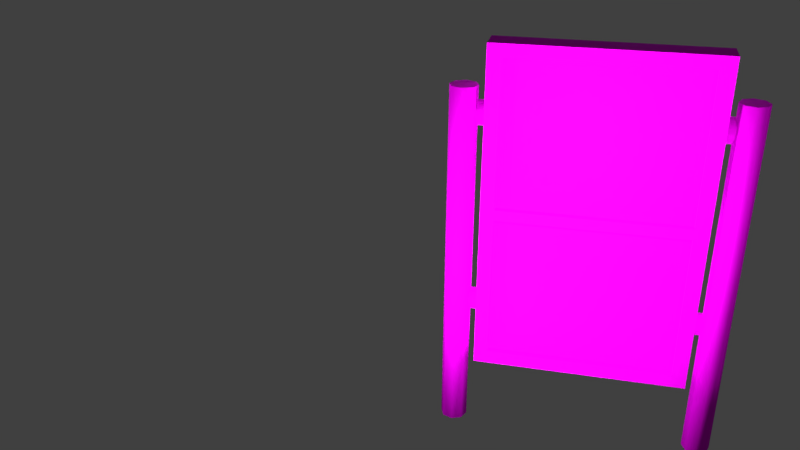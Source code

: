 # Source: obstacle_right.blend  (saved by Blender 2.91.10; exported with 4.5.12 LTS)
import bpy
from mathutils import Matrix  # noqa: F401  (used for matrix-valued properties, if any)

bpy.ops.wm.read_factory_settings(use_empty=True)
scene = bpy.context.scene
scene.name = 'Scene'

# ---- collections
col_collection_1 = bpy.data.collections.new('Collection 1'); scene.collection.children.link(col_collection_1)

# ---- images (referenced by path relative to the original .blend; pixels are not part of the script)
import os
ASSET_DIR = os.environ.get("B2B_ASSET_DIR", "")  # directory of the original .blend (textures are referenced by path, not embedded)
HERE = os.path.dirname(os.path.abspath(__file__))  # packed textures are extracted next to this script under _unpacked/

def load_image(name, relpath, width, height, colorspace="sRGB"):
    """Load a texture the original file referenced (path relative to the .blend, or extracted next to this script)."""
    p = next((c for c in (os.path.join(HERE, relpath), os.path.join(ASSET_DIR, relpath)) if relpath and os.path.exists(c)), "")
    if p:
        img = bpy.data.images.load(p, check_existing=True)
        img.name = name
    else:  # same state as the original file: an image datablock whose file is absent (Cycles renders it pink)
        img = bpy.data.images.new(name, width, height)
        img.source = "FILE"
        img.filepath = "//" + (relpath or name)
    img.colorspace_settings.name = colorspace
    return img
img_rightobstacle_bakedframe = load_image('rightObstacle_BakedFrame', 'rightObstacle_BakedFrame.png', 1024, 1024, 'sRGB')
img_rightobstacle_bakedsupport = load_image('rightObstacle_BakedSupport', 'rightObstacle_BakedSupport.png', 1024, 1024, 'sRGB')

# ---- materials (node trees are filled in below, after node groups)
mat_bakedframematerial = bpy.data.materials.new('BakedFrameMaterial')
mat_bakedsupportmaterial = bpy.data.materials.new('BakedSupportMaterial')

# ---- material node trees
mat_bakedframematerial.use_nodes = True; mat_bakedframematerial.node_tree.nodes.clear()
_N = mat_bakedframematerial.node_tree.nodes; _L = mat_bakedframematerial.node_tree.links
n0 = _N.new('ShaderNodeBsdfPrincipled'); n0.name = 'Principled BSDF'; n0.location = (10, 300)
n0.distribution = 'GGX'
n0.subsurface_method = 'BURLEY'
n0.inputs[2].default_value = 0.9
n0.inputs[3].default_value = 1.45
n0.inputs[13].default_value = 0.05
n0.inputs[27].default_value = (0.0, 0.0, 0.0, 1.0)
n0.inputs[28].default_value = 1.0
n1 = _N.new('ShaderNodeOutputMaterial'); n1.name = 'Material Output'; n1.location = (300, 300)
n2 = _N.new('ShaderNodeUVMap'); n2.name = 'UV Map'; n2.location = (-699, 61)
n2.uv_map = 'BakeMapping'
n3 = _N.new('ShaderNodeMapping'); n3.name = 'Mapping'; n3.location = (-480, 193)
n4 = _N.new('ShaderNodeTexImage'); n4.name = 'Image Texture'; n4.location = (-280, 249)
n4.image = img_rightobstacle_bakedframe
_L.new(n0.outputs[0], n1.inputs[0])
_L.new(n2.outputs[0], n3.inputs[0])
_L.new(n4.outputs[0], n0.inputs[0])
_L.new(n3.outputs[0], n4.inputs[0])
n1.is_active_output = True
mat_bakedsupportmaterial.use_nodes = True; mat_bakedsupportmaterial.node_tree.nodes.clear()
_N = mat_bakedsupportmaterial.node_tree.nodes; _L = mat_bakedsupportmaterial.node_tree.links
n0 = _N.new('ShaderNodeBsdfPrincipled'); n0.name = 'Principled BSDF'; n0.location = (10, 300)
n0.distribution = 'GGX'
n0.subsurface_method = 'BURLEY'
n0.inputs[2].default_value = 0.9
n0.inputs[3].default_value = 1.45
n0.inputs[13].default_value = 0.05
n0.inputs[27].default_value = (0.0, 0.0, 0.0, 1.0)
n0.inputs[28].default_value = 1.0
n1 = _N.new('ShaderNodeOutputMaterial'); n1.name = 'Material Output'; n1.location = (300, 300)
n2 = _N.new('ShaderNodeTexImage'); n2.name = 'Image Texture'; n2.location = (-277, 252)
n2.image = img_rightobstacle_bakedsupport
n3 = _N.new('ShaderNodeUVMap'); n3.name = 'UV Map'; n3.location = (-744, 111)
n3.uv_map = 'BakeMapping'
n4 = _N.new('ShaderNodeMapping'); n4.name = 'Mapping'; n4.location = (-482, 214)
n4.vector_type = 'TEXTURE'
_L.new(n0.outputs[0], n1.inputs[0])
_L.new(n2.outputs[0], n0.inputs[0])
_L.new(n4.outputs[0], n2.inputs[0])
_L.new(n3.outputs[0], n4.inputs[0])
n1.is_active_output = True

# ---- world
world_world = bpy.data.worlds.new('World'); scene.world = world_world
world_world.color = (0.05088, 0.05088, 0.05088)
world_world.use_sun_shadow = False
world_world.sun_shadow_jitter_overblur = 0.0
world_world.cycles.sampling_method = 'MANUAL'

# ---- cameras
cam_camera = bpy.data.cameras.new('Camera')
cam_camera.clip_end = 100.0
cam_camera.lens = 35.0
cam_camera.sensor_width = 32.0
cam_camera.sensor_height = 18.0
cam_camera.ortho_scale = 7.314
cam_camera.dof.focus_distance = 0.0
cam_camera.dof.aperture_fstop = 128.0

# ---- lights
light_lamp_004 = bpy.data.lights.new('Lamp.004', 'POINT')
light_lamp_004.transmission_factor = 0.0
light_lamp_004.cutoff_distance = 30.0
light_lamp_004.energy = 100.0
light_lamp_004.shadow_buffer_clip_start = 1.001
light_lamp_004.shadow_soft_size = 0.1
light_lamp_004.shadow_maximum_resolution = 0.006
light_lamp_004.use_absolute_resolution = True
light_lamp_003 = bpy.data.lights.new('Lamp.003', 'POINT')
light_lamp_003.transmission_factor = 0.0
light_lamp_003.cutoff_distance = 30.0
light_lamp_003.use_shadow = False
light_lamp_003.energy = 100.0
light_lamp_003.shadow_buffer_clip_start = 1.001
light_lamp_003.shadow_soft_size = 0.1
light_lamp_003.shadow_maximum_resolution = 0.006
light_lamp_003.use_absolute_resolution = True
light_lamp_002 = bpy.data.lights.new('Lamp.002', 'POINT')
light_lamp_002.transmission_factor = 0.0
light_lamp_002.cutoff_distance = 30.0
light_lamp_002.use_shadow = False
light_lamp_002.energy = 100.0
light_lamp_002.shadow_buffer_clip_start = 1.001
light_lamp_002.shadow_soft_size = 0.1
light_lamp_002.shadow_maximum_resolution = 0.006
light_lamp_002.use_absolute_resolution = True
light_lamp_005 = bpy.data.lights.new('Lamp.005', 'SPOT')
light_lamp_005.transmission_factor = 0.0
light_lamp_005.cutoff_distance = 30.0
light_lamp_005.energy = 200.0
light_lamp_005.shadow_buffer_clip_start = 1.001
light_lamp_005.shadow_soft_size = 0.1
light_lamp_005.shadow_maximum_resolution = 0.006
light_lamp_005.use_absolute_resolution = True
light_lamp_005.spot_size = 1.047
light_lamp_001 = bpy.data.lights.new('Lamp.001', 'SPOT')
light_lamp_001.transmission_factor = 0.0
light_lamp_001.cutoff_distance = 30.0
light_lamp_001.energy = 200.0
light_lamp_001.shadow_buffer_clip_start = 1.001
light_lamp_001.shadow_soft_size = 0.1
light_lamp_001.shadow_maximum_resolution = 0.006
light_lamp_001.use_absolute_resolution = True
light_lamp_001.spot_size = 1.047
light_lamp = bpy.data.lights.new('Lamp', 'POINT')
light_lamp.transmission_factor = 0.0
light_lamp.cutoff_distance = 30.0
light_lamp.energy = 100.0
light_lamp.shadow_buffer_clip_start = 1.001
light_lamp.shadow_soft_size = 0.1
light_lamp.shadow_maximum_resolution = 0.006
light_lamp.use_absolute_resolution = True
light_area = bpy.data.lights.new('Area', 'AREA')
light_area.transmission_factor = 0.0
light_area.energy = 47.12
light_area.shadow_soft_size = 1.0
light_area.shadow_maximum_resolution = 0.006
light_area.use_absolute_resolution = True
light_area.size = 1.0
light_area.size_y = 1.0

# ---- meshes
me_cube = bpy.data.meshes.new('Cube')
me_cube.from_pydata([(-1.0, -1.0, -1.419), (-1.0, -1.0, 0.53), (-1.0, 1.0, -1.419), (-1.0, 1.0, 0.53), (1.315, -1.0, -1.419), (1.315, -1.0, 0.53), (1.315, 1.0, -1.419), (1.315, 1.0, 0.53), (-0.8482, 1.0, -1.419), (-0.8482, 1.0, 0.53), (-0.8482, -1.0, -1.419), (-0.8482, -1.0, 0.53), (1.16, 1.0, 0.53), (1.16, -1.0, -1.419), (1.16, 1.0, -1.419), (1.16, -1.0, 0.53), (-1.0, -1.0, 0.4553), (-1.0, 1.0, 0.4553), (1.315, 1.0, 0.4553), (1.315, -1.0, 0.4553), (-0.8482, -1.0, 0.4553), (-0.8482, 1.0, 0.4553), (1.16, -1.0, 0.4553), (1.16, 1.0, 0.4553), (-1.0, 1.0, -1.337), (1.315, 1.0, -1.337), (1.315, -1.0, -1.337), (-0.8482, -1.0, -1.337), (-0.8482, 1.0, -1.337), (1.16, -1.0, -1.337), (1.16, 1.0, -1.337), (-1.0, -1.0, -1.337), (-1.0, -1.554, 0.4553), (-1.0, -1.554, 0.53), (1.315, -1.554, -1.337), (1.315, -1.554, -1.419), (1.16, -1.554, -1.419), (-0.8482, -1.554, 0.53), (-1.0, -1.554, -1.419), (-0.8482, -1.554, -1.419), (1.16, -1.554, 0.53), (-0.8482, -1.554, -1.337), (1.315, -1.554, 0.53), (1.16, -1.554, -1.337), (-1.0, -1.554, -1.337), (1.315, -1.554, 0.4553), (-0.8482, -1.554, 0.4553), (1.16, -1.554, 0.4553), (-1.0, -1.0, -0.4728), (-1.0, -1.0, -0.4091), (-1.0, 1.0, -0.4091), (-1.0, 1.0, -0.4728), (1.315, 1.0, -0.4091), (1.315, 1.0, -0.4728), (1.315, -1.0, -0.4091), (1.315, -1.0, -0.4728), (-0.8482, -1.0, -0.4091), (-0.8482, -1.0, -0.4728), (-0.8482, 1.0, -0.4091), (-0.8482, 1.0, -0.4728), (1.16, -1.0, -0.4091), (1.16, -1.0, -0.4728), (1.16, 1.0, -0.4091), (1.16, 1.0, -0.4728), (-1.0, -1.554, -0.4728), (-1.0, -1.554, -0.4091), (1.315, -1.554, -0.4091), (1.315, -1.554, -0.4728), (-0.8482, -1.554, -0.4091), (-0.8482, -1.554, -0.4728), (1.16, -1.554, -0.4091), (1.16, -1.554, -0.4728), (0.4904, -1.0, 0.4553), (-0.1789, -1.0, 0.4553), (-0.8482, -1.0, 0.1672), (-0.8482, -1.0, -0.1209), (1.16, -1.0, 0.1672), (1.16, -1.0, -0.1209), (0.4904, -1.0, -0.4091), (-0.1789, -1.0, -0.4091)], [], [(16, 1, 3, 17), (23, 12, 7, 18), (18, 7, 5, 19), (19, 5, 42, 45), (14, 6, 4, 13), (9, 3, 1, 11), (12, 9, 11, 15), (2, 8, 10, 0), (1, 16, 32, 33), (17, 3, 9, 21), (5, 15, 40, 42), (7, 12, 15, 5), (8, 14, 13, 10), (21, 9, 12, 23), (58, 21, 23, 62), (15, 11, 37, 40), (50, 17, 21, 58), (0, 10, 39, 38), (52, 18, 19, 54), (62, 23, 18, 52), (49, 16, 17, 50), (0, 31, 24, 2), (14, 30, 25, 6), (6, 25, 26, 4), (31, 0, 38, 44), (10, 13, 36, 39), (2, 24, 28, 8), (48, 31, 44, 64), (8, 28, 30, 14), (46, 37, 33, 32), (47, 40, 37, 46), (45, 42, 40, 47), (66, 45, 47, 70), (68, 46, 32, 65), (39, 41, 44, 38), (36, 43, 41, 39), (35, 34, 43, 36), (4, 26, 34, 35), (54, 19, 45, 66), (20, 73, 72, 22, 47, 46), (13, 4, 35, 36), (56, 75, 74, 20, 46, 68), (11, 1, 33, 37), (29, 27, 41, 43), (61, 29, 43, 71), (22, 76, 77, 60, 70, 47), (60, 61, 71, 70), (27, 57, 69, 41), (57, 69, 68, 56), (26, 55, 67, 34), (55, 54, 66, 67), (41, 69, 64, 44), (69, 68, 65, 64), (34, 67, 71, 43), (67, 66, 70, 71), (16, 49, 65, 32), (49, 48, 64, 65), (31, 48, 51, 24), (48, 49, 50, 51), (30, 63, 53, 25), (63, 62, 52, 53), (25, 53, 55, 26), (53, 52, 54, 55), (29, 61, 57, 27), (24, 51, 59, 28), (51, 50, 58, 59), (28, 59, 63, 30), (59, 58, 62, 63), (71, 70, 68, 69), (57, 61, 71, 69), (60, 78, 79, 56, 68, 70), (73, 20, 74, 75, 56, 79, 78, 60, 77, 76, 22, 72)])
_uv = me_cube.uv_layers.new(name='TextureMapping')
_uv.uv.foreach_set('vector', [-4.334, 1.601, -4.445, 1.601, -4.445, -0.3937, -4.334, -0.3937, 1.443, -0.2386, 1.333, -0.2386, 1.333, -0.3937, 1.443, -0.3937, -1.445, 2.153, -1.556, 2.153, -1.556, 0.1585, -1.445, 0.1585, -1.445, 0.1585, -1.556, 0.1585, -1.556, -0.3937, -1.445, -0.3937, 2.189, -2.94, 2.42, -2.94, 2.42, -0.946, 2.189, -0.946, -4.22, -0.3937, -4.445, -0.3937, -4.445, -2.388, -4.22, -2.388, -1.243, -0.3937, -4.22, -0.3937, -4.22, -2.388, -1.243, -2.388, -1.013, -2.94, -0.7877, -2.94, -0.7877, -0.946, -1.013, -0.946, -4.445, 1.601, -4.334, 1.601, -4.334, 2.153, -4.445, 2.153, 1.443, 1.915, 1.333, 1.915, 1.333, 1.764, 1.443, 1.764, -1.013, -2.388, -1.243, -2.388, -1.243, -2.94, -1.013, -2.94, -1.013, -0.3937, -1.243, -0.3937, -1.243, -2.388, -1.013, -2.388, -0.7877, -2.94, 2.189, -2.94, 2.189, -0.946, -0.7877, -0.946, 1.443, 1.764, 1.333, 1.764, 1.333, -0.2386, 1.443, -0.2386, 2.725, 1.764, 1.443, 1.764, 1.443, -0.2386, 2.725, -0.2386, -1.243, -2.388, -4.22, -2.388, -4.22, -2.94, -1.243, -2.94, 2.725, 1.915, 1.443, 1.915, 1.443, 1.764, 2.725, 1.764, -1.013, -0.946, -0.7877, -0.946, -0.7877, -0.3937, -1.013, -0.3937, -0.1641, 2.153, -1.445, 2.153, -1.445, 0.1585, -0.1641, 0.1585, 2.725, -0.2386, 1.443, -0.2386, 1.443, -0.3937, 2.725, -0.3937, -3.053, 1.601, -4.334, 1.601, -4.334, -0.3937, -3.053, -0.3937, -1.556, 1.601, -1.677, 1.601, -1.677, -0.3937, -1.556, -0.3937, 4.221, -0.2386, 4.1, -0.2386, 4.1, -0.3937, 4.221, -0.3937, 1.333, 2.153, 1.212, 2.153, 1.212, 0.1585, 1.333, 0.1585, -1.677, 1.601, -1.556, 1.601, -1.556, 2.153, -1.677, 2.153, -0.7877, -0.946, 2.189, -0.946, 2.189, -0.3937, -0.7877, -0.3937, 4.221, 1.915, 4.1, 1.915, 4.1, 1.764, 4.221, 1.764, -2.958, 1.601, -1.677, 1.601, -1.677, 2.153, -2.958, 2.153, 4.221, 1.764, 4.1, 1.764, 4.1, -0.2386, 4.221, -0.2386, 2.53, -2.789, 2.42, -2.789, 2.42, -2.94, 2.53, -2.94, 2.53, -0.7867, 2.42, -0.7867, 2.42, -2.789, 2.53, -2.789, 2.53, -0.6316, 2.42, -0.6316, 2.42, -0.7867, 2.53, -0.7867, 3.812, -0.6316, 2.53, -0.6316, 2.53, -0.7867, 3.812, -0.7867, 3.812, -2.789, 2.53, -2.789, 2.53, -2.94, 3.812, -2.94, 5.308, -2.789, 5.187, -2.789, 5.187, -2.94, 5.308, -2.94, 5.308, -0.7867, 5.187, -0.7867, 5.187, -2.789, 5.308, -2.789, 5.308, -0.6316, 5.187, -0.6316, 5.187, -0.7867, 5.308, -0.7867, 1.333, 0.1585, 1.212, 0.1585, 1.212, -0.3937, 1.333, -0.3937, -0.1641, 0.1585, -1.445, 0.1585, -1.445, -0.3937, -0.1641, -0.3937, 2.975, 1.915, 2.975, 2.582, 2.975, 3.25, 2.975, 3.917, 2.154, 3.917, 2.154, 1.915, 2.189, -0.946, 2.42, -0.946, 2.42, -0.3937, 2.189, -0.3937, 2.975, 2.777, 2.975, 2.49, 2.975, 2.202, 2.975, 1.915, 3.795, 1.915, 3.795, 2.777, -4.22, -2.388, -4.445, -2.388, -4.445, -2.94, -4.22, -2.94, 2.154, 1.915, 2.154, 3.917, 1.333, 3.917, 1.333, 1.915, -3.624, 3.078, -3.624, 3.94, -4.445, 3.94, -4.445, 3.078, -3.624, 2.153, -3.624, 2.44, -3.624, 2.728, -3.624, 3.015, -4.445, 3.015, -4.445, 2.153, -3.624, 3.015, -3.624, 3.078, -4.445, 3.078, -4.445, 3.015, 2.975, 3.702, 2.975, 2.84, 3.795, 2.84, 3.795, 3.702, 2.975, 2.84, 3.795, 2.84, 3.795, 2.777, 2.975, 2.777, 1.212, 0.1585, -0.06966, 0.1585, -0.06966, -0.3937, 1.212, -0.3937, -0.06966, 0.1585, -0.1641, 0.1585, -0.1641, -0.3937, -0.06966, -0.3937, 5.187, -2.789, 3.906, -2.789, 3.906, -2.94, 5.187, -2.94, 3.906, -2.789, 3.812, -2.789, 3.812, -2.94, 3.906, -2.94, 5.187, -0.6316, 3.906, -0.6316, 3.906, -0.7867, 5.187, -0.7867, 3.906, -0.6316, 3.812, -0.6316, 3.812, -0.7867, 3.906, -0.7867, -4.334, 1.601, -3.053, 1.601, -3.053, 2.153, -4.334, 2.153, -3.053, 1.601, -2.958, 1.601, -2.958, 2.153, -3.053, 2.153, -1.677, 1.601, -2.958, 1.601, -2.958, -0.3937, -1.677, -0.3937, -2.958, 1.601, -3.053, 1.601, -3.053, -0.3937, -2.958, -0.3937, 4.1, -0.2386, 2.819, -0.2386, 2.819, -0.3937, 4.1, -0.3937, 2.819, -0.2386, 2.725, -0.2386, 2.725, -0.3937, 2.819, -0.3937, 1.212, 2.153, -0.06966, 2.153, -0.06966, 0.1585, 1.212, 0.1585, -0.06966, 2.153, -0.1641, 2.153, -0.1641, 0.1585, -0.06966, 0.1585, 0.9999, 7.06e-05, 0.9999, 0.9986, 7.06e-05, 0.9986, 7.071e-05, 7.06e-05, 4.1, 1.915, 2.819, 1.915, 2.819, 1.764, 4.1, 1.764, 2.819, 1.915, 2.725, 1.915, 2.725, 1.764, 2.819, 1.764, 4.1, 1.764, 2.819, 1.764, 2.819, -0.2386, 4.1, -0.2386, 2.819, 1.764, 2.725, 1.764, 2.725, -0.2386, 2.819, -0.2386, 3.906, -0.7867, 3.812, -0.7867, 3.812, -2.789, 3.906, -2.789, 4.221, 1.609, 4.221, -0.3937, 5.042, -0.3937, 5.042, 1.609, 5.042, 1.609, 5.042, 2.276, 5.042, 2.943, 5.042, 3.611, 4.221, 3.611, 4.221, 1.609, 0.3334, 0.0001412, 0.0001412, 0.0001412, 0.0001412, 0.333, 0.0001412, 0.6658, 0.0001412, 0.9986, 0.3334, 0.9986, 0.6666, 0.9986, 0.9999, 0.9986, 0.9999, 0.6658, 0.9999, 0.333, 0.9999, 0.0001413, 0.6666, 0.0001413])
_uv = me_cube.uv_layers.new(name='BakeMapping')
_uv.uv.foreach_set('vector', [0.02758, 0.4616, 0.01659, 0.4616, 0.01659, 0.2637, 0.02758, 0.2637, 0.601, 0.2791, 0.59, 0.2791, 0.59, 0.2637, 0.601, 0.2637, 0.3143, 0.5164, 0.3033, 0.5164, 0.3033, 0.3185, 0.3143, 0.3185, 0.3143, 0.3185, 0.3033, 0.3185, 0.3033, 0.2637, 0.3143, 0.2637, 0.675, 0.01091, 0.6979, 0.01091, 0.6979, 0.2088, 0.675, 0.2088, 0.03892, 0.2637, 0.01659, 0.2637, 0.01659, 0.06572, 0.03892, 0.06572, 0.3343, 0.2637, 0.03892, 0.2637, 0.03892, 0.06572, 0.3343, 0.06572, 0.3572, 0.01091, 0.3796, 0.01091, 0.3796, 0.2088, 0.3572, 0.2088, 0.01659, 0.4616, 0.02758, 0.4616, 0.02758, 0.5164, 0.01659, 0.5164, 0.601, 0.4928, 0.59, 0.4928, 0.59, 0.4778, 0.601, 0.4778, 0.3572, 0.06572, 0.3343, 0.06572, 0.3343, 0.01091, 0.3572, 0.01091, 0.3572, 0.2637, 0.3343, 0.2637, 0.3343, 0.06572, 0.3572, 0.06572, 0.3796, 0.01091, 0.675, 0.01091, 0.675, 0.2088, 0.3796, 0.2088, 0.601, 0.4778, 0.59, 0.4778, 0.59, 0.2791, 0.601, 0.2791, 0.7281, 0.4778, 0.601, 0.4778, 0.601, 0.2791, 0.7281, 0.2791, 0.3343, 0.06572, 0.03892, 0.06572, 0.03892, 0.01091, 0.3343, 0.01091, 0.7281, 0.4928, 0.601, 0.4928, 0.601, 0.4778, 0.7281, 0.4778, 0.3572, 0.2088, 0.3796, 0.2088, 0.3796, 0.2637, 0.3572, 0.2637, 0.4414, 0.5164, 0.3143, 0.5164, 0.3143, 0.3185, 0.4414, 0.3185, 0.7281, 0.2791, 0.601, 0.2791, 0.601, 0.2637, 0.7281, 0.2637, 0.1548, 0.4616, 0.02758, 0.4616, 0.02758, 0.2637, 0.1548, 0.2637, 0.3033, 0.4616, 0.2913, 0.4616, 0.2913, 0.2637, 0.3033, 0.2637, 0.8767, 0.2791, 0.8647, 0.2791, 0.8647, 0.2637, 0.8767, 0.2637, 0.59, 0.5164, 0.578, 0.5164, 0.578, 0.3185, 0.59, 0.3185, 0.2913, 0.4616, 0.3033, 0.4616, 0.3033, 0.5164, 0.2913, 0.5164, 0.3796, 0.2088, 0.675, 0.2088, 0.675, 0.2637, 0.3796, 0.2637, 0.8767, 0.4928, 0.8647, 0.4928, 0.8647, 0.4778, 0.8767, 0.4778, 0.1641, 0.4616, 0.2913, 0.4616, 0.2913, 0.5164, 0.1641, 0.5164, 0.8767, 0.4778, 0.8647, 0.4778, 0.8647, 0.2791, 0.8767, 0.2791, 0.7088, 0.02593, 0.6979, 0.02593, 0.6979, 0.01091, 0.7088, 0.01091, 0.7088, 0.2246, 0.6979, 0.2246, 0.6979, 0.02593, 0.7088, 0.02593, 0.7088, 0.24, 0.6979, 0.24, 0.6979, 0.2246, 0.7088, 0.2246, 0.836, 0.24, 0.7088, 0.24, 0.7088, 0.2246, 0.836, 0.2246, 0.836, 0.02593, 0.7088, 0.02593, 0.7088, 0.01091, 0.836, 0.01091, 0.9845, 0.02593, 0.9726, 0.02593, 0.9726, 0.01091, 0.9845, 0.01091, 0.9845, 0.2246, 0.9726, 0.2246, 0.9726, 0.02593, 0.9845, 0.02593, 0.9845, 0.24, 0.9726, 0.24, 0.9726, 0.2246, 0.9845, 0.2246, 0.59, 0.3185, 0.578, 0.3185, 0.578, 0.2637, 0.59, 0.2637, 0.4414, 0.3185, 0.3143, 0.3185, 0.3143, 0.2637, 0.4414, 0.2637, 0.8789, 0.6776, 0.8789, 0.7439, 0.8789, 0.8101, 0.8789, 0.8764, 0.7974, 0.8764, 0.7974, 0.6776, 0.675, 0.2088, 0.6979, 0.2088, 0.6979, 0.2637, 0.675, 0.2637, 0.8789, 0.7632, 0.8789, 0.7347, 0.8789, 0.7062, 0.8789, 0.6776, 0.9604, 0.6776, 0.9604, 0.7632, 0.03892, 0.06572, 0.01659, 0.06572, 0.01659, 0.01091, 0.03892, 0.01091, 0.6856, 0.5133, 0.8572, 0.5133, 0.8572, 0.6077, 0.6856, 0.6077, 0.102, 0.5263, 0.1759, 0.5263, 0.1759, 0.6207, 0.102, 0.6207, 0.02275, 0.5263, 0.04737, 0.5263, 0.07199, 0.5263, 0.09661, 0.5263, 0.09661, 0.6207, 0.02275, 0.6207, 0.09661, 0.5263, 0.102, 0.5263, 0.102, 0.6207, 0.09661, 0.6207, 0.8789, 0.855, 0.8789, 0.7695, 0.9604, 0.7695, 0.9604, 0.855, 0.8789, 0.7695, 0.9604, 0.7695, 0.9604, 0.7632, 0.8789, 0.7632, 0.578, 0.3185, 0.4508, 0.3185, 0.4508, 0.2637, 0.578, 0.2637, 0.4508, 0.3185, 0.4414, 0.3185, 0.4414, 0.2637, 0.4508, 0.2637, 0.9726, 0.02593, 0.8454, 0.02593, 0.8454, 0.01091, 0.9726, 0.01091, 0.8454, 0.02593, 0.836, 0.02593, 0.836, 0.01091, 0.8454, 0.01091, 0.9726, 0.24, 0.8454, 0.24, 0.8454, 0.2246, 0.9726, 0.2246, 0.8454, 0.24, 0.836, 0.24, 0.836, 0.2246, 0.8454, 0.2246, 0.02758, 0.4616, 0.1548, 0.4616, 0.1548, 0.5164, 0.02758, 0.5164, 0.1548, 0.4616, 0.1641, 0.4616, 0.1641, 0.5164, 0.1548, 0.5164, 0.2913, 0.4616, 0.1641, 0.4616, 0.1641, 0.2637, 0.2913, 0.2637, 0.1641, 0.4616, 0.1548, 0.4616, 0.1548, 0.2637, 0.1641, 0.2637, 0.8647, 0.2791, 0.7375, 0.2791, 0.7375, 0.2637, 0.8647, 0.2637, 0.7375, 0.2791, 0.7281, 0.2791, 0.7281, 0.2637, 0.7375, 0.2637, 0.578, 0.5164, 0.4508, 0.5164, 0.4508, 0.3185, 0.578, 0.3185, 0.4508, 0.5164, 0.4414, 0.5164, 0.4414, 0.3185, 0.4508, 0.3185, 0.4005, 0.976, 0.4005, 0.629, 0.763, 0.629, 0.763, 0.976, 0.8647, 0.4928, 0.7375, 0.4928, 0.7375, 0.4778, 0.8647, 0.4778, 0.7375, 0.4928, 0.7281, 0.4928, 0.7281, 0.4778, 0.7375, 0.4778, 0.8647, 0.4778, 0.7375, 0.4778, 0.7375, 0.2791, 0.8647, 0.2791, 0.7375, 0.4778, 0.7281, 0.4778, 0.7281, 0.2791, 0.7375, 0.2791, 0.8454, 0.2246, 0.836, 0.2246, 0.836, 0.02593, 0.8454, 0.02593, 0.8767, 0.4624, 0.8767, 0.2637, 0.9582, 0.2637, 0.9582, 0.4624, 0.9582, 0.4624, 0.9582, 0.5286, 0.9582, 0.5948, 0.9582, 0.6611, 0.8767, 0.6611, 0.8767, 0.4624, 0.2534, 0.9723, 0.3672, 0.9723, 0.3672, 0.8587, 0.3672, 0.745, 0.3672, 0.6314, 0.2534, 0.6314, 0.1397, 0.6314, 0.02592, 0.6314, 0.02592, 0.745, 0.02592, 0.8587, 0.02592, 0.9723, 0.1397, 0.9723])
_uv.active_render = True
me_cube.materials.append(mat_bakedframematerial)
me_cube.use_remesh_preserve_volume = False
me_cube.use_remesh_preserve_attributes = False
me_cube.use_mirror_vertex_groups = False
me_cube.update()
me_cylinder_001 = bpy.data.meshes.new('Cylinder.001')
me_cylinder_001.from_pydata([(0.2833, 0.1219, -0.4918), (0.2833, 0.1219, 2.755), (0.3695, 0.08621, -0.4918), (0.3695, 0.08621, 2.755), (0.4052, -5.329e-09, -0.4918), (0.4052, -5.329e-09, 2.755), (0.3695, -0.08621, -0.4918), (0.3695, -0.08621, 2.755), (0.2833, -0.1219, -0.4918), (0.2833, -0.1219, 2.755), (0.1971, -0.08621, -0.4918), (0.1971, -0.08621, 2.755), (0.1614, 1.454e-09, -0.4918), (0.1614, 1.454e-09, 2.755), (0.1971, 0.08621, -0.4918), (0.1971, 0.08621, 2.755), (-1.95, 0.1219, -0.4918), (-1.95, 0.1219, 2.755), (-1.864, 0.08621, -0.4918), (-1.864, 0.08621, 2.755), (-1.828, -5.329e-09, -0.4918), (-1.828, -5.329e-09, 2.755), (-1.864, -0.08621, -0.4918), (-1.864, -0.08621, 2.755), (-1.95, -0.1219, -0.4918), (-1.95, -0.1219, 2.755), (-2.037, -0.08621, -0.4918), (-2.037, -0.08621, 2.755), (-2.072, 1.454e-09, -0.4918), (-2.072, 1.454e-09, 2.755), (-2.037, 0.08621, -0.4918), (-2.037, 0.08621, 2.755), (0.07119, 0.1015, 0.7681), (0.2163, 0.1015, 0.7681), (0.07119, 0.08024, 0.6887), (0.2163, 0.08024, 0.6887), (0.07119, 0.02894, 0.6558), (0.2163, 0.02894, 0.6558), (0.07119, -0.02235, 0.6887), (0.2163, -0.02235, 0.6887), (0.07119, -0.0436, 0.7681), (0.2163, -0.0436, 0.7681), (0.07119, -0.02235, 0.8475), (0.2163, -0.02235, 0.8475), (0.07119, 0.02894, 0.8803), (0.2163, 0.02894, 0.8803), (0.07119, 0.08024, 0.8475), (0.2163, 0.08024, 0.8475), (-1.881, 0.1015, 0.7681), (-1.735, 0.1015, 0.7681), (-1.881, 0.08024, 0.6887), (-1.735, 0.08024, 0.6887), (-1.881, 0.02894, 0.6558), (-1.735, 0.02894, 0.6558), (-1.881, -0.02235, 0.6887), (-1.735, -0.02235, 0.6887), (-1.881, -0.0436, 0.7681), (-1.735, -0.0436, 0.7681), (-1.881, -0.02235, 0.8475), (-1.735, -0.02235, 0.8475), (-1.881, 0.02894, 0.8803), (-1.735, 0.02894, 0.8803), (-1.881, 0.08024, 0.8475), (-1.735, 0.08024, 0.8475), (0.07119, 0.1015, 2.516), (0.2163, 0.1015, 2.516), (0.07119, 0.08024, 2.436), (0.2163, 0.08024, 2.436), (0.07119, 0.02894, 2.403), (0.2163, 0.02894, 2.403), (0.07119, -0.02235, 2.436), (0.2163, -0.02235, 2.436), (0.07119, -0.0436, 2.516), (0.2163, -0.0436, 2.516), (0.07119, -0.02235, 2.595), (0.2163, -0.02235, 2.595), (0.07119, 0.02894, 2.628), (0.2163, 0.02894, 2.628), (0.07119, 0.08024, 2.595), (0.2163, 0.08024, 2.595), (-1.881, 0.1015, 2.516), (-1.735, 0.1015, 2.516), (-1.881, 0.08024, 2.436), (-1.735, 0.08024, 2.436), (-1.881, 0.02894, 2.403), (-1.735, 0.02894, 2.403), (-1.881, -0.02235, 2.436), (-1.735, -0.02235, 2.436), (-1.881, -0.0436, 2.516), (-1.735, -0.0436, 2.516), (-1.881, -0.02235, 2.595), (-1.735, -0.02235, 2.595), (-1.881, 0.02894, 2.628), (-1.735, 0.02894, 2.628), (-1.881, 0.08024, 2.595), (-1.735, 0.08024, 2.595)], [], [(0, 1, 3, 2), (2, 3, 5, 4), (4, 5, 7, 6), (6, 7, 9, 8), (8, 9, 11, 10), (10, 11, 13, 12), (3, 1, 15, 13, 11, 9, 7, 5), (12, 13, 15, 14), (14, 15, 1, 0), (0, 2, 4, 6, 8, 10, 12, 14), (16, 17, 19, 18), (18, 19, 21, 20), (20, 21, 23, 22), (22, 23, 25, 24), (24, 25, 27, 26), (26, 27, 29, 28), (19, 17, 31, 29, 27, 25, 23, 21), (28, 29, 31, 30), (30, 31, 17, 16), (16, 18, 20, 22, 24, 26, 28, 30), (32, 33, 35, 34), (34, 35, 37, 36), (36, 37, 39, 38), (38, 39, 41, 40), (40, 41, 43, 42), (42, 43, 45, 44), (44, 45, 47, 46), (46, 47, 33, 32), (48, 49, 51, 50), (50, 51, 53, 52), (52, 53, 55, 54), (54, 55, 57, 56), (56, 57, 59, 58), (58, 59, 61, 60), (60, 61, 63, 62), (62, 63, 49, 48), (64, 65, 67, 66), (66, 67, 69, 68), (68, 69, 71, 70), (70, 71, 73, 72), (72, 73, 75, 74), (74, 75, 77, 76), (76, 77, 79, 78), (78, 79, 65, 64), (80, 81, 83, 82), (82, 83, 85, 84), (84, 85, 87, 86), (86, 87, 89, 88), (88, 89, 91, 90), (90, 91, 93, 92), (92, 93, 95, 94), (94, 95, 81, 80)])
me_cylinder_001.polygons.foreach_set('use_smooth', [1, 1, 1, 1, 1, 1, 0, 1, 1, 0, 1, 1, 1, 1, 1, 1, 0, 1, 1, 0, 1, 1, 1, 1, 1, 1, 1, 1, 1, 1, 1, 1, 1, 1, 1, 1, 1, 1, 1, 1, 1, 1, 1, 1, 1, 1, 1, 1, 1, 1, 1, 1])
_uv = me_cylinder_001.uv_layers.new(name='TextureMapping')
_uv.uv.foreach_set('vector', [-0.1028, 1.026, -0.1028, -0.02348, -0.03949, -0.02348, -0.03949, 1.026, -0.03949, 1.026, -0.03949, -0.02348, 0.02386, -0.02348, 0.02386, 1.026, 0.02386, 1.026, 0.02386, -0.02348, 0.08722, -0.02348, 0.08722, 1.026, 0.08722, 1.026, 0.08722, -0.02348, 0.1506, -0.02348, 0.1506, 1.026, 0.1506, 1.026, 0.1506, -0.02348, 0.2139, -0.02348, 0.2139, 1.026, 0.2139, 1.026, 0.2139, -0.02348, 0.2773, -0.02348, 0.2773, 1.026, 0.5679, 0.3116, 0.5679, 0.369, 0.5272, 0.4097, 0.4698, 0.4097, 0.4291, 0.369, 0.4291, 0.3116, 0.4698, 0.2709, 0.5272, 0.2709, 0.2773, 1.026, 0.2773, -0.02348, 0.3406, -0.02348, 0.3406, 1.026, 0.3406, 1.026, 0.3406, -0.02348, 0.404, -0.02348, 0.404, 1.026, 0.5679, 0.6475, 0.5272, 0.6881, 0.4698, 0.6881, 0.4291, 0.6475, 0.4291, 0.59, 0.4698, 0.5494, 0.5272, 0.5494, 0.5679, 0.59, 0.6009, 1.028, 0.6009, -0.02223, 0.6643, -0.02223, 0.6643, 1.028, 0.6643, 1.028, 0.6643, -0.02223, 0.7276, -0.02223, 0.7276, 1.028, 0.7276, 1.028, 0.7276, -0.02223, 0.791, -0.02223, 0.791, 1.028, 0.791, 1.028, 0.791, -0.02223, 0.8544, -0.02223, 0.8544, 1.028, 0.8544, 1.028, 0.8544, -0.02223, 0.9177, -0.02223, 0.9177, 1.028, 0.9177, 1.028, 0.9177, -0.02223, 0.9811, -0.02223, 0.9811, 1.028, 0.4291, 0.5083, 0.4291, 0.4508, 0.4698, 0.4102, 0.5272, 0.4102, 0.5679, 0.4508, 0.5679, 0.5083, 0.5272, 0.5489, 0.4698, 0.5489, 0.9811, 1.028, 0.9811, -0.02223, 1.044, -0.02223, 1.044, 1.028, 1.044, 1.028, 1.044, -0.02223, 1.108, -0.02223, 1.108, 1.028, 0.4698, 0.8273, 0.4291, 0.7867, 0.4291, 0.7292, 0.4698, 0.6886, 0.5272, 0.6886, 0.5679, 0.7292, 0.5679, 0.7867, 0.5272, 0.8273, 0.3905, 1.0, 0.3905, 1.21, 0.3333, 1.21, 0.3333, 1.0, 0.3333, 1.0, 0.3333, 1.21, 0.2525, 1.21, 0.2525, 1.0, 0.2525, 1.0, 0.2525, 1.21, 0.1953, 1.21, 0.1953, 1.0, 1.0, 1.613, 1.0, 1.822, 0.9191, 1.822, 0.9191, 1.613, 0.9191, 1.613, 0.9191, 1.822, 0.8619, 1.822, 0.8619, 1.613, 0.5523, 1.79, 0.5523, 2.0, 0.4714, 2.0, 0.4714, 1.79, 0.8619, 1.403, 0.8619, 1.194, 0.9191, 1.194, 0.9191, 1.403, 0.9191, 1.403, 0.9191, 1.194, 1.0, 1.194, 1.0, 1.403, 0.3333, 1.597, 0.3333, 1.806, 0.2761, 1.806, 0.2761, 1.597, 0.2761, 1.597, 0.2761, 1.806, 0.1953, 1.806, 0.1953, 1.597, 0.5858, 1.822, 0.5858, 1.613, 0.643, 1.613, 0.643, 1.822, 0.643, 1.822, 0.643, 1.613, 0.7239, 1.613, 0.7239, 1.822, 0.0, 1.806, 1.26e-08, 1.597, 0.05719, 1.597, 0.05719, 1.806, 0.05719, 1.806, 0.05719, 1.597, 0.1381, 1.597, 0.1381, 1.806, 0.7239, 1.822, 0.7239, 1.613, 0.781, 1.613, 0.781, 1.822, 0.781, 1.822, 0.781, 1.613, 0.8619, 1.613, 0.8619, 1.822, 0.8619, 1.403, 0.8619, 1.613, 0.8047, 1.613, 0.8047, 1.403, 0.8047, 1.403, 0.8047, 1.613, 0.7239, 1.613, 0.7239, 1.403, 0.0, 1.21, 0.0, 1.0, 0.05719, 1.0, 0.05719, 1.21, 0.05719, 1.21, 0.05719, 1.0, 0.1381, 1.0, 0.1381, 1.21, 0.1381, 1.21, 0.1381, 1.0, 0.1953, 1.0, 0.1953, 1.21, 0.8619, 1.194, 0.8619, 1.403, 0.781, 1.403, 0.781, 1.194, 0.781, 1.194, 0.781, 1.403, 0.7239, 1.403, 0.7239, 1.194, 0.3905, 2.0, 0.3905, 1.79, 0.4714, 1.79, 0.4714, 2.0, 0.7239, 1.194, 0.7239, 1.403, 0.6667, 1.403, 0.6667, 1.194, 0.6667, 1.194, 0.6667, 1.403, 0.5858, 1.403, 0.5858, 1.194, 0.8619, 1.613, 0.8619, 1.403, 0.9191, 1.403, 0.9191, 1.613, 0.9191, 1.613, 0.9191, 1.403, 1.0, 1.403, 1.0, 1.613, 0.7239, 1.403, 0.7239, 1.613, 0.6667, 1.613, 0.6667, 1.403, 0.6667, 1.403, 0.6667, 1.613, 0.5858, 1.613, 0.5858, 1.403, 0.3905, 1.79, 0.3905, 1.581, 0.4477, 1.581, 0.4477, 1.79, 0.4477, 1.79, 0.4477, 1.581, 0.5286, 1.581, 0.5286, 1.79])
_uv = me_cylinder_001.uv_layers.new(name='BakeMapping')
_uv.uv.foreach_set('vector', [0.01823, 0.9923, 0.01823, 0.1533, 0.0667, 0.1533, 0.0667, 0.9923, 0.0667, 0.9923, 0.0667, 0.1533, 0.1152, 0.1533, 0.1152, 0.9923, 0.1152, 0.9923, 0.1152, 0.1533, 0.1636, 0.1533, 0.1636, 0.9923, 0.1636, 0.9923, 0.1636, 0.1533, 0.2121, 0.1533, 0.2121, 0.9923, 0.2121, 0.9923, 0.2121, 0.1533, 0.2606, 0.1533, 0.2606, 0.9923, 0.2606, 0.9923, 0.2606, 0.1533, 0.309, 0.1533, 0.309, 0.9923, 0.5627, 0.1875, 0.5627, 0.2392, 0.5261, 0.2758, 0.4744, 0.2758, 0.4378, 0.2392, 0.4378, 0.1875, 0.4744, 0.1509, 0.5261, 0.1509, 0.309, 0.9923, 0.309, 0.1533, 0.3575, 0.1533, 0.3575, 0.9923, 0.3575, 0.9923, 0.3575, 0.1533, 0.4059, 0.1533, 0.4059, 0.9923, 0.569, 0.815, 0.5324, 0.8516, 0.4807, 0.8516, 0.4442, 0.815, 0.4442, 0.7633, 0.4807, 0.7267, 0.5324, 0.7267, 0.569, 0.7633, 0.5936, 0.9914, 0.5936, 0.1516, 0.6434, 0.1516, 0.6434, 0.9914, 0.6434, 0.9914, 0.6434, 0.1516, 0.6932, 0.1516, 0.6932, 0.9914, 0.6932, 0.9914, 0.6932, 0.1516, 0.743, 0.1516, 0.743, 0.9914, 0.743, 0.9914, 0.743, 0.1516, 0.7928, 0.1516, 0.7928, 0.9914, 0.7928, 0.9914, 0.7928, 0.1516, 0.8427, 0.1516, 0.8427, 0.9914, 0.8427, 0.9914, 0.8427, 0.1516, 0.8925, 0.1516, 0.8925, 0.9914, 0.4378, 0.3645, 0.4378, 0.3128, 0.4744, 0.2762, 0.5261, 0.2762, 0.5627, 0.3128, 0.5627, 0.3645, 0.5261, 0.4011, 0.4744, 0.4011, 0.8925, 0.9914, 0.8925, 0.1516, 0.9423, 0.1516, 0.9423, 0.9914, 0.9423, 0.9914, 0.9423, 0.1516, 0.9921, 0.1516, 0.9921, 0.9914, 0.4807, 0.9769, 0.4442, 0.9403, 0.4442, 0.8886, 0.4807, 0.852, 0.5324, 0.852, 0.569, 0.8886, 0.569, 0.9403, 0.5324, 0.9769, 0.8257, 0.02006, 0.8257, 0.1257, 0.7955, 0.1257, 0.7955, 0.02006, 0.7955, 0.02006, 0.7955, 0.1257, 0.7527, 0.1257, 0.7527, 0.02006, 0.7527, 0.02006, 0.7527, 0.1257, 0.7224, 0.1257, 0.7224, 0.02006, 0.8988, 0.02008, 0.8988, 0.1257, 0.856, 0.1257, 0.856, 0.02008, 0.856, 0.02008, 0.856, 0.1257, 0.8257, 0.1257, 0.8257, 0.02008, 0.7223, 0.01991, 0.7223, 0.1255, 0.6795, 0.1255, 0.6795, 0.01991, 0.8988, 0.1258, 0.8988, 0.02016, 0.929, 0.02016, 0.929, 0.1258, 0.929, 0.1258, 0.929, 0.02016, 0.9718, 0.02016, 0.9718, 0.1258, 0.1694, 0.01674, 0.1694, 0.1224, 0.1391, 0.1224, 0.1391, 0.01674, 0.1391, 0.01674, 0.1391, 0.1224, 0.09631, 0.1224, 0.09631, 0.01674, 0.1694, 0.1224, 0.1694, 0.01673, 0.1997, 0.01673, 0.1997, 0.1224, 0.1997, 0.1224, 0.1997, 0.01673, 0.2425, 0.01673, 0.2425, 0.1224, 0.02323, 0.1224, 0.02323, 0.01674, 0.05349, 0.01674, 0.05349, 0.1224, 0.05349, 0.1224, 0.05349, 0.01674, 0.0963, 0.01674, 0.0963, 0.1224, 0.2425, 0.1224, 0.2425, 0.01673, 0.2727, 0.01673, 0.2727, 0.1224, 0.2727, 0.1224, 0.2727, 0.01673, 0.3155, 0.01673, 0.3155, 0.1224, 0.5534, 0.5883, 0.4528, 0.5883, 0.4528, 0.5609, 0.5534, 0.5609, 0.5534, 0.5609, 0.4528, 0.5609, 0.4528, 0.5221, 0.5534, 0.5221, 0.4529, 0.4283, 0.5535, 0.4283, 0.5535, 0.4558, 0.4529, 0.4558, 0.4529, 0.4558, 0.5535, 0.4558, 0.5535, 0.4946, 0.4529, 0.4946, 0.4529, 0.4946, 0.5535, 0.4946, 0.5535, 0.5221, 0.4529, 0.5221, 0.5533, 0.6934, 0.4527, 0.6934, 0.4527, 0.6546, 0.5533, 0.6546, 0.5533, 0.6546, 0.4527, 0.6546, 0.4527, 0.6272, 0.5533, 0.6272, 0.4528, 0.5884, 0.5534, 0.5884, 0.5534, 0.6273, 0.4528, 0.6273, 0.4315, 0.01666, 0.4315, 0.1223, 0.4013, 0.1223, 0.4013, 0.01666, 0.4013, 0.01666, 0.4013, 0.1223, 0.3585, 0.1223, 0.3585, 0.01666, 0.5782, 0.122, 0.5782, 0.01635, 0.6085, 0.01635, 0.6085, 0.122, 0.6085, 0.122, 0.6085, 0.01635, 0.6513, 0.01635, 0.6513, 0.122, 0.5046, 0.01666, 0.5046, 0.1223, 0.4744, 0.1223, 0.4744, 0.01666, 0.4744, 0.01666, 0.4744, 0.1223, 0.4316, 0.1223, 0.4316, 0.01666, 0.5049, 0.122, 0.5049, 0.01638, 0.5352, 0.01638, 0.5352, 0.122, 0.5352, 0.122, 0.5352, 0.01638, 0.578, 0.01638, 0.578, 0.122])
_uv.active_render = True
me_cylinder_001.materials.append(mat_bakedsupportmaterial)
me_cylinder_001.use_remesh_preserve_volume = False
me_cylinder_001.use_remesh_preserve_attributes = False
me_cylinder_001.use_mirror_vertex_groups = False
me_cylinder_001.update()

# ---- objects
ob_lamp_004 = bpy.data.objects.new('Lamp.004', light_lamp_004)
ob_lamp_003 = bpy.data.objects.new('Lamp.003', light_lamp_003)
ob_lamp_002 = bpy.data.objects.new('Lamp.002', light_lamp_002)
ob_obstacle_right = bpy.data.objects.new('Obstacle Right', me_cube)
ob_lamp_005 = bpy.data.objects.new('Lamp.005', light_lamp_005)
ob_lamp_001 = bpy.data.objects.new('Lamp.001', light_lamp_001)
ob_poles = bpy.data.objects.new('Poles', me_cylinder_001)
ob_lamp = bpy.data.objects.new('Lamp', light_lamp)
ob_camera = bpy.data.objects.new('Camera', cam_camera)
ob_area = bpy.data.objects.new('Area', light_area)

# ---- transforms, parenting, visibility, modifiers, constraints
ob_lamp_004.location = (1.457, 1.097, 2.799)
ob_lamp_004.rotation_euler = (0.6503, 0.05522, 1.866)
ob_lamp_004.lock_rotations_4d = False
ob_lamp_004.empty_display_type = 'ARROWS'
ob_lamp_004.color = (0.0, 0.0, 0.0, 0.0)
ob_lamp_004.lineart.crease_threshold = 0.0
ob_lamp_003.location = (0.8984, 1.466, 1.028)
ob_lamp_003.rotation_euler = (0.6503, 0.05522, 1.866)
ob_lamp_003.lock_rotations_4d = False
ob_lamp_003.empty_display_type = 'ARROWS'
ob_lamp_003.color = (0.0, 0.0, 0.0, 0.0)
ob_lamp_003.lineart.crease_threshold = 0.0
ob_lamp_002.location = (-0.8807, 1.466, 1.028)
ob_lamp_002.rotation_euler = (0.6503, 0.05522, 1.866)
ob_lamp_002.lock_rotations_4d = False
ob_lamp_002.empty_display_type = 'ARROWS'
ob_lamp_002.color = (0.0, 0.0, 0.0, 0.0)
ob_lamp_002.lineart.crease_threshold = 0.0
ob_obstacle_right.location = (-1.25, 0.0, 2.641)
ob_obstacle_right.rotation_euler = (0.0, -0.0, 3.142)
ob_obstacle_right.scale = (0.8015, 0.1, 1.5)
ob_obstacle_right.lineart.crease_threshold = 0.0
ob_lamp_005.location = (3.957, 5.211, 3.47)
ob_lamp_005.rotation_euler = (0.6503, 0.05522, 1.866)
ob_lamp_005.lock_rotations_4d = False
ob_lamp_005.empty_display_type = 'ARROWS'
ob_lamp_005.color = (0.0, 0.0, 0.0, 0.0)
ob_lamp_005.lineart.crease_threshold = 0.0
_c = ob_lamp_005.constraints.new('TRACK_TO'); _c.name = 'AutoTrack'
_c.active = False
_c.target = ob_obstacle_right
_c = ob_lamp_005.constraints.new('TRACK_TO'); _c.name = 'AutoTrack.001'
ob_lamp_001.location = (-4.22, 3.945, 3.47)
ob_lamp_001.rotation_euler = (0.6503, 0.05522, 1.866)
ob_lamp_001.lock_rotations_4d = False
ob_lamp_001.empty_display_type = 'ARROWS'
ob_lamp_001.color = (0.0, 0.0, 0.0, 0.0)
ob_lamp_001.lineart.crease_threshold = 0.0
_c = ob_lamp_001.constraints.new('TRACK_TO'); _c.name = 'AutoTrack'
_c.target = ob_obstacle_right
ob_poles.parent = ob_obstacle_right
ob_poles.matrix_parent_inverse = Matrix(((1.248, 0.0, 0.0, -1.656), (0.0, 10.0, 0.0, -0.0), (0.0, 0.0, 0.6667, -1.761), (0.0, 0.0, 0.0, 1.0)))
ob_poles.location = (2.283, 0.0, 0.2977)
ob_poles.lineart.crease_threshold = 0.0
ob_lamp.location = (-1.271, 1.258, 2.799)
ob_lamp.rotation_euler = (0.6503, 0.05522, 1.866)
ob_lamp.lock_rotations_4d = False
ob_lamp.empty_display_type = 'ARROWS'
ob_lamp.color = (0.0, 0.0, 0.0, 0.0)
ob_lamp.lineart.crease_threshold = 0.0
ob_camera.location = (-1.378, 6.846, 5.017)
ob_camera.rotation_euler = (1.134, -0.0, -2.904)
ob_camera.lock_rotations_4d = False
ob_camera.empty_display_type = 'ARROWS'
ob_camera.color = (0.0, 0.0, 0.0, 0.0)
ob_camera.display_type = 'WIRE'
ob_camera.lineart.crease_threshold = 0.0
ob_area.location = (-1.141, -1.638, 1.982)
ob_area.rotation_euler = (1.571, -0.0, 0.0)
ob_area.scale = (3.267, 3.267, 3.267)
ob_area.lineart.crease_threshold = 0.0

# ---- collection membership
col_collection_1.objects.link(ob_lamp_004)
col_collection_1.objects.link(ob_lamp_003)
col_collection_1.objects.link(ob_lamp_002)
col_collection_1.objects.link(ob_obstacle_right)
col_collection_1.objects.link(ob_lamp_005)
col_collection_1.objects.link(ob_lamp_001)
col_collection_1.objects.link(ob_poles)
col_collection_1.objects.link(ob_lamp)
col_collection_1.objects.link(ob_camera)
col_collection_1.objects.link(ob_area)

# ---- scene / render settings (as saved in the file)
scene.camera = ob_camera
scene.frame_start = 1; scene.frame_end = 250; scene.frame_set(0)
scene.render.engine = 'CYCLES'
scene.render.resolution_percentage = 50
scene.render.dither_intensity = 0.0
scene.cycles.use_denoising = False
scene.cycles.samples = 128
scene.cycles.sampling_pattern = 'TABULATED_SOBOL'
scene.cycles.use_adaptive_sampling = False
scene.cycles.use_light_tree = False
scene.cycles.blur_glossy = 0.0
scene.cycles.sample_clamp_indirect = 0.0
scene.view_settings.view_transform = 'Standard'
bpy.context.view_layer.update()
